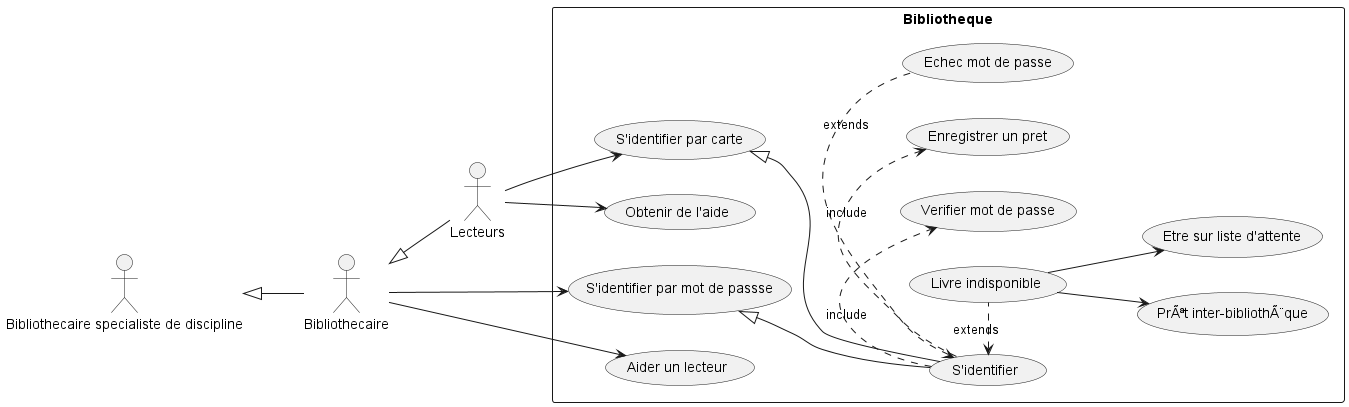

The diagram above was rendered by PlantUML. Its source (embedded in the PNG):
@startuml
left to right direction
actor "Lecteurs" as lc
actor "Bibliothecaire" as bc
actor "Bibliothecaire specialiste de discipline" as bcs 
rectangle Bibliotheque {
  usecase "S'identifier" as id
  usecase "S'identifier par carte" as idCarte
  usecase "S'identifier par mot de passse" as idMdp 
  usecase "Verifier mot de passe" as verifMdp
  usecase "Echec mot de passe" as echecMdp
  usecase "Enregistrer un pret" as pretEnregistrer
  usecase "Livre indisponible" as livreIndispo
  usecase "PrÃªt inter-bibliothÃ¨que" as pretInter
  usecase "Etre sur liste d'attente" as listeAttente
  usecase "Obtenir de l'aide" as demanderAide
  usecase "Aider un lecteur" as donnerAide
}
idCarte <|-- id
idMdp <|-- id
bc <|-- lc
bcs <|-- bc
id .> verifMdp : include
id <. echecMdp : extends
lc --> idCarte
bc --> idMdp
id .> pretEnregistrer : include
id <. livreIndispo : extends
livreIndispo --> pretInter
livreIndispo --> listeAttente
lc --> demanderAide
bc --> donnerAide
@enduml